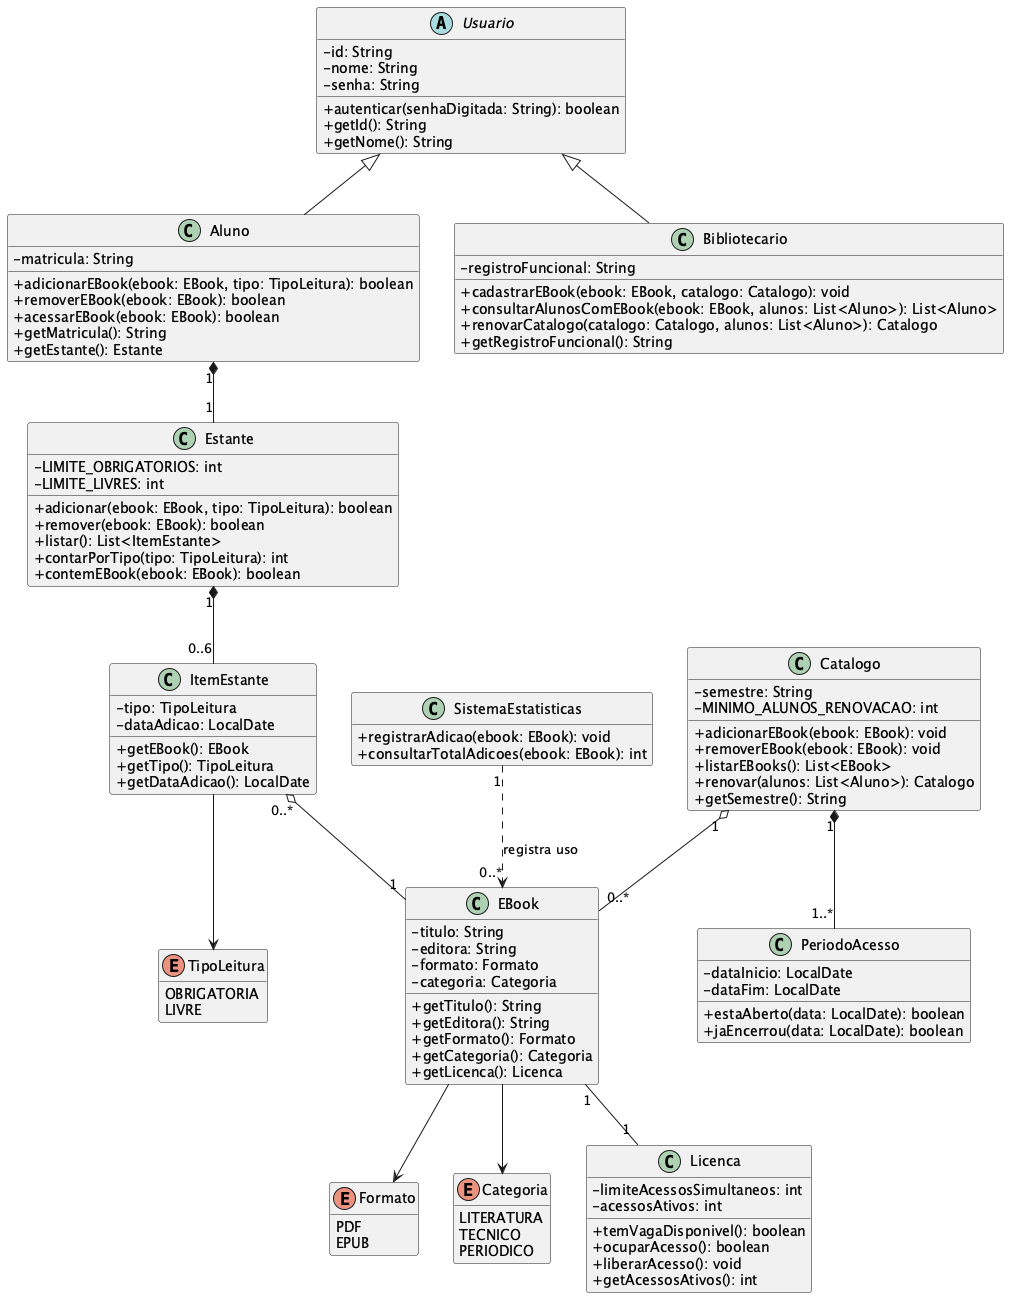

The diagram above was rendered by PlantUML. Its source (embedded in the PNG):
@startuml diagrama_de_classes_ebooks
skinparam classAttributeIconSize 0
hide empty members

' ===== UC01 - Realizar login =====
abstract class Usuario {
  -id: String
  -nome: String
  -senha: String
  +autenticar(senhaDigitada: String): boolean
  +getId(): String
  +getNome(): String
}

class Aluno {
  -matricula: String
  +adicionarEBook(ebook: EBook, tipo: TipoLeitura): boolean
  +removerEBook(ebook: EBook): boolean
  +acessarEBook(ebook: EBook): boolean
  +getMatricula(): String
  +getEstante(): Estante
}

class Bibliotecario {
  -registroFuncional: String
  +cadastrarEBook(ebook: EBook, catalogo: Catalogo): void
  +consultarAlunosComEBook(ebook: EBook, alunos: List<Aluno>): List<Aluno>
  +renovarCatalogo(catalogo: Catalogo, alunos: List<Aluno>): Catalogo
  +getRegistroFuncional(): String
}

' ===== UC02 e UC03 - Adicionar e remover eBook da estante =====
class Estante {
  -LIMITE_OBRIGATORIOS: int
  -LIMITE_LIVRES: int
  +adicionar(ebook: EBook, tipo: TipoLeitura): boolean
  +remover(ebook: EBook): boolean
  +listar(): List<ItemEstante>
  +contarPorTipo(tipo: TipoLeitura): int
  +contemEBook(ebook: EBook): boolean
}

class ItemEstante {
  -tipo: TipoLeitura
  -dataAdicao: LocalDate
  +getEBook(): EBook
  +getTipo(): TipoLeitura
  +getDataAdicao(): LocalDate
}

enum TipoLeitura {
  OBRIGATORIA
  LIVRE
}

' ===== UC05 - Cadastrar eBook =====
class EBook {
  -titulo: String
  -editora: String
  -formato: Formato
  -categoria: Categoria
  +getTitulo(): String
  +getEditora(): String
  +getFormato(): Formato
  +getCategoria(): Categoria
  +getLicenca(): Licenca
}

enum Formato {
  PDF
  EPUB
}

enum Categoria {
  LITERATURA
  TECNICO
  PERIODICO
}

' ===== UC04 - Acessar eBook =====
class Licenca {
  -limiteAcessosSimultaneos: int
  -acessosAtivos: int
  +temVagaDisponivel(): boolean
  +ocuparAcesso(): boolean
  +liberarAcesso(): void
  +getAcessosAtivos(): int
}

' ===== UC08 - Renovar catalogo do semestre =====
class Catalogo {
  -semestre: String
  -MINIMO_ALUNOS_RENOVACAO: int
  +adicionarEBook(ebook: EBook): void
  +removerEBook(ebook: EBook): void
  +listarEBooks(): List<EBook>
  +renovar(alunos: List<Aluno>): Catalogo
  +getSemestre(): String
}

class PeriodoAcesso {
  -dataInicio: LocalDate
  -dataFim: LocalDate
  +estaAberto(data: LocalDate): boolean
  +jaEncerrou(data: LocalDate): boolean
}

' ===== UC07 - Registrar estatistica de uso =====
class SistemaEstatisticas {
  +registrarAdicao(ebook: EBook): void
  +consultarTotalAdicoes(ebook: EBook): int
}

' ===== Relacionamentos =====
Usuario <|-- Aluno
Usuario <|-- Bibliotecario

Aluno "1" *-- "1" Estante
Estante "1" *-- "0..6" ItemEstante
ItemEstante "0..*" o-- "1" EBook
ItemEstante --> TipoLeitura

EBook "1" -- "1" Licenca
EBook --> Formato
EBook --> Categoria

Catalogo "1" o-- "0..*" EBook
Catalogo "1" *-- "1..*" PeriodoAcesso

SistemaEstatisticas "1" ..> "0..*" EBook : registra uso

@enduml